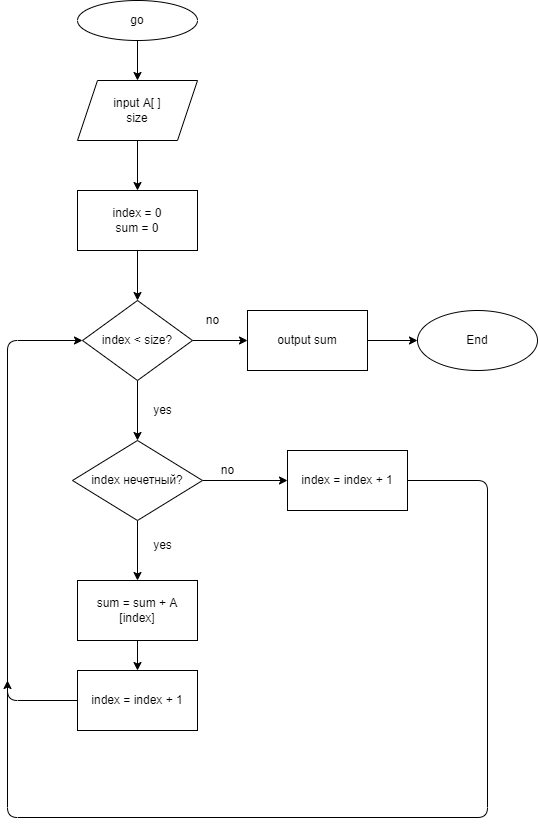

The diagram above was exported from draw.io. Its source (the exported page's mxGraphModel, read from the mxfile embedded in the PNG):
<mxGraphModel dx="519" dy="262" grid="1" gridSize="10" guides="1" tooltips="1" connect="1" arrows="1" fold="1" page="1" pageScale="1" pageWidth="827" pageHeight="1169" math="0" shadow="0">
  <root>
    <mxCell id="0" />
    <mxCell id="1" parent="0" />
    <mxCell id="4" value="" style="edgeStyle=none;html=1;" parent="1" source="2" target="3" edge="1">
      <mxGeometry relative="1" as="geometry" />
    </mxCell>
    <mxCell id="2" value="go" style="ellipse;whiteSpace=wrap;html=1;" parent="1" vertex="1">
      <mxGeometry x="210" y="30" width="120" height="40" as="geometry" />
    </mxCell>
    <mxCell id="8" value="" style="edgeStyle=none;html=1;" parent="1" source="3" target="7" edge="1">
      <mxGeometry relative="1" as="geometry" />
    </mxCell>
    <mxCell id="3" value="input A[ ]&lt;br&gt;size" style="shape=parallelogram;perimeter=parallelogramPerimeter;whiteSpace=wrap;html=1;fixedSize=1;" parent="1" vertex="1">
      <mxGeometry x="210" y="110" width="120" height="60" as="geometry" />
    </mxCell>
    <mxCell id="10" value="" style="edgeStyle=none;html=1;" parent="1" source="7" target="9" edge="1">
      <mxGeometry relative="1" as="geometry" />
    </mxCell>
    <mxCell id="7" value="index = 0&lt;br&gt;sum = 0" style="whiteSpace=wrap;html=1;" parent="1" vertex="1">
      <mxGeometry x="210" y="220" width="120" height="60" as="geometry" />
    </mxCell>
    <mxCell id="12" value="" style="edgeStyle=none;html=1;" parent="1" source="9" target="11" edge="1">
      <mxGeometry relative="1" as="geometry" />
    </mxCell>
    <mxCell id="26" value="" style="edgeStyle=none;html=1;" parent="1" source="9" target="13" edge="1">
      <mxGeometry relative="1" as="geometry" />
    </mxCell>
    <mxCell id="9" value="index &amp;lt; size?" style="rhombus;whiteSpace=wrap;html=1;" parent="1" vertex="1">
      <mxGeometry x="215" y="330" width="110" height="80" as="geometry" />
    </mxCell>
    <mxCell id="16" value="" style="edgeStyle=none;html=1;" parent="1" source="11" target="15" edge="1">
      <mxGeometry relative="1" as="geometry" />
    </mxCell>
    <mxCell id="29" value="" style="edgeStyle=none;html=1;" parent="1" source="11" target="28" edge="1">
      <mxGeometry relative="1" as="geometry" />
    </mxCell>
    <mxCell id="11" value="index нечетный?" style="rhombus;whiteSpace=wrap;html=1;" parent="1" vertex="1">
      <mxGeometry x="205" y="470" width="130" height="80" as="geometry" />
    </mxCell>
    <mxCell id="23" value="" style="edgeStyle=none;html=1;" parent="1" source="13" target="22" edge="1">
      <mxGeometry relative="1" as="geometry" />
    </mxCell>
    <mxCell id="13" value="output sum" style="whiteSpace=wrap;html=1;" parent="1" vertex="1">
      <mxGeometry x="380" y="340" width="120" height="60" as="geometry" />
    </mxCell>
    <mxCell id="18" value="" style="edgeStyle=none;html=1;" parent="1" source="15" target="17" edge="1">
      <mxGeometry relative="1" as="geometry" />
    </mxCell>
    <mxCell id="15" value="sum = sum + A [index]" style="whiteSpace=wrap;html=1;" parent="1" vertex="1">
      <mxGeometry x="210" y="610" width="120" height="60" as="geometry" />
    </mxCell>
    <mxCell id="32" style="edgeStyle=orthogonalEdgeStyle;html=1;exitX=0;exitY=0.5;exitDx=0;exitDy=0;entryX=0;entryY=0.5;entryDx=0;entryDy=0;" parent="1" source="17" target="9" edge="1">
      <mxGeometry relative="1" as="geometry">
        <mxPoint x="140" y="370" as="targetPoint" />
        <Array as="points">
          <mxPoint x="140" y="730" />
          <mxPoint x="140" y="370" />
        </Array>
      </mxGeometry>
    </mxCell>
    <mxCell id="17" value="index = index + 1" style="whiteSpace=wrap;html=1;" parent="1" vertex="1">
      <mxGeometry x="210" y="700" width="120" height="60" as="geometry" />
    </mxCell>
    <mxCell id="19" value="yes" style="text;html=1;align=center;verticalAlign=middle;resizable=0;points=[];autosize=1;strokeColor=none;fillColor=none;" parent="1" vertex="1">
      <mxGeometry x="280" y="565" width="30" height="20" as="geometry" />
    </mxCell>
    <mxCell id="21" value="no" style="text;html=1;align=center;verticalAlign=middle;resizable=0;points=[];autosize=1;strokeColor=none;fillColor=none;" parent="1" vertex="1">
      <mxGeometry x="330" y="340" width="30" height="20" as="geometry" />
    </mxCell>
    <mxCell id="22" value="End" style="ellipse;whiteSpace=wrap;html=1;" parent="1" vertex="1">
      <mxGeometry x="550" y="340" width="120" height="60" as="geometry" />
    </mxCell>
    <mxCell id="24" value="yes" style="text;html=1;align=center;verticalAlign=middle;resizable=0;points=[];autosize=1;strokeColor=none;fillColor=none;" parent="1" vertex="1">
      <mxGeometry x="280" y="430" width="30" height="20" as="geometry" />
    </mxCell>
    <mxCell id="33" style="edgeStyle=orthogonalEdgeStyle;html=1;exitX=1;exitY=0.5;exitDx=0;exitDy=0;" parent="1" source="28" edge="1">
      <mxGeometry relative="1" as="geometry">
        <mxPoint x="140" y="710" as="targetPoint" />
        <Array as="points">
          <mxPoint x="620" y="510" />
          <mxPoint x="620" y="847" />
        </Array>
      </mxGeometry>
    </mxCell>
    <mxCell id="28" value="index = index + 1" style="whiteSpace=wrap;html=1;" parent="1" vertex="1">
      <mxGeometry x="420" y="480" width="120" height="60" as="geometry" />
    </mxCell>
    <mxCell id="30" value="no" style="text;html=1;align=center;verticalAlign=middle;resizable=0;points=[];autosize=1;strokeColor=none;fillColor=none;" parent="1" vertex="1">
      <mxGeometry x="345" y="490" width="30" height="20" as="geometry" />
    </mxCell>
  </root>
</mxGraphModel>